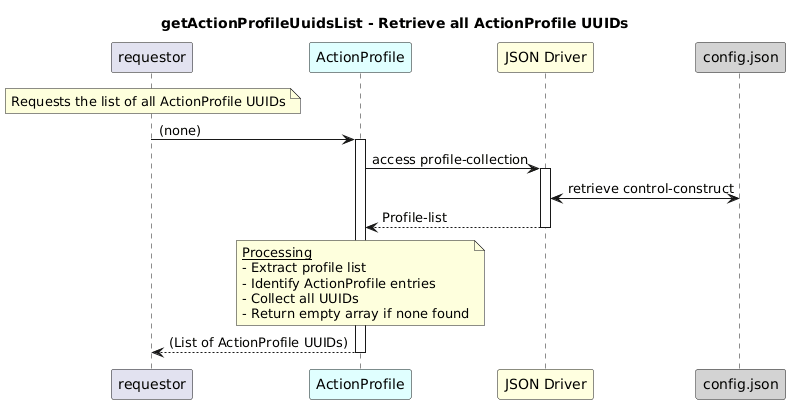

The diagram above was rendered by PlantUML. Its source (embedded in the PNG):
@startuml
skinparam responseMessageBelowArrow true

title
getActionProfileUuidsList - Retrieve all ActionProfile UUIDs
end title

participant "requestor" as requestor
participant "ActionProfile" as ap #LightCyan
participant "JSON Driver" as jd #LightYellow
participant "config.json" as cfg #LightGrey

note over requestor
  Requests the list of all ActionProfile UUIDs
end note

requestor -> ap: (none)
activate ap

ap -> jd: access profile-collection
activate jd

jd <-> cfg: retrieve control-construct

jd --> ap: Profile-list
deactivate jd

note over ap
  <u>Processing</u>
  - Extract profile list  
  - Identify ActionProfile entries  
  - Collect all UUIDs  
  - Return empty array if none found
end note

ap --> requestor: (List of ActionProfile UUIDs)
deactivate ap
@enduml